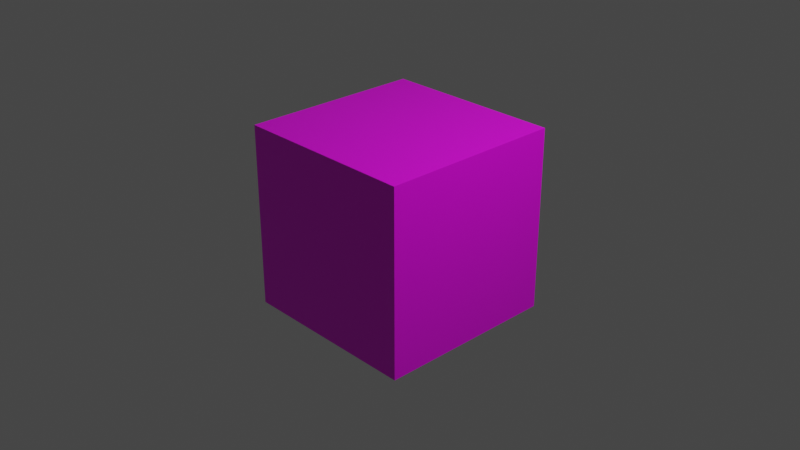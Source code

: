 # Source: cube.blend  (saved by Blender 2.83.19; exported with 4.5.12 LTS)
import bpy
from mathutils import Matrix  # noqa: F401  (used for matrix-valued properties, if any)

bpy.ops.wm.read_factory_settings(use_empty=True)
scene = bpy.context.scene
scene.name = 'Scene'

# ---- collections
col_collection = bpy.data.collections.new('Collection'); scene.collection.children.link(col_collection)

# ---- images (referenced by path relative to the original .blend; pixels are not part of the script)
import os
ASSET_DIR = os.environ.get("B2B_ASSET_DIR", "")  # directory of the original .blend (textures are referenced by path, not embedded)
HERE = os.path.dirname(os.path.abspath(__file__))  # packed textures are extracted next to this script under _unpacked/

def load_image(name, relpath, width, height, colorspace="sRGB"):
    """Load a texture the original file referenced (path relative to the .blend, or extracted next to this script)."""
    p = next((c for c in (os.path.join(HERE, relpath), os.path.join(ASSET_DIR, relpath)) if relpath and os.path.exists(c)), "")
    if p:
        img = bpy.data.images.load(p, check_existing=True)
        img.name = name
    else:  # same state as the original file: an image datablock whose file is absent (Cycles renders it pink)
        img = bpy.data.images.new(name, width, height)
        img.source = "FILE"
        img.filepath = "//" + (relpath or name)
    img.colorspace_settings.name = colorspace
    return img
img_cubetex = load_image('cubeTex', 'cubeTex.png', 1024, 1024, 'sRGB')

# ---- materials (node trees are filled in below, after node groups)
mat_material = bpy.data.materials.new('Material')
mat_material.alpha_threshold = 0.0
mat_material.use_transparent_shadow = False
mat_material.line_color = (0.0, 0.0, 0.0, 1.0)

# ---- material node trees
mat_material.use_nodes = True; mat_material.node_tree.nodes.clear()
_N = mat_material.node_tree.nodes; _L = mat_material.node_tree.links
n0 = _N.new('ShaderNodeOutputMaterial'); n0.name = 'Material Output'; n0.location = (300, 300)
n1 = _N.new('ShaderNodeBsdfPrincipled'); n1.name = 'Principled BSDF'; n1.location = (10, 300)
n1.distribution = 'GGX'
n1.subsurface_method = 'BURLEY'
n1.inputs[2].default_value = 0.4
n1.inputs[3].default_value = 1.45
n1.inputs[27].default_value = (0.0, 0.0, 0.0, 1.0)
n1.inputs[28].default_value = 1.0
n2 = _N.new('ShaderNodeTexImage'); n2.name = 'Image Texture'; n2.location = (-313, 123)
n2.image = img_cubetex
_L.new(n1.outputs[0], n0.inputs[0])
_L.new(n2.outputs[0], n1.inputs[0])
n0.is_active_output = True

# ---- world
world_world = bpy.data.worlds.new('World'); scene.world = world_world
world_world.use_nodes = True; world_world.node_tree.nodes.clear()
_N = world_world.node_tree.nodes; _L = world_world.node_tree.links
n0 = _N.new('ShaderNodeOutputWorld'); n0.name = 'World Output'; n0.location = (300, 300)
n1 = _N.new('ShaderNodeBackground'); n1.name = 'Background'; n1.location = (10, 300)
n1.inputs[0].default_value = (0.05088, 0.05088, 0.05088, 1.0)
_L.new(n1.outputs[0], n0.inputs[0])
n0.is_active_output = True
world_world.color = (0.05088, 0.05088, 0.05088)
world_world.use_sun_shadow = False
world_world.sun_shadow_jitter_overblur = 0.0

# ---- cameras
cam_camera = bpy.data.cameras.new('Camera')
cam_camera.clip_end = 100.0
cam_camera.ortho_scale = 7.314

# ---- lights
light_light = bpy.data.lights.new('Light', 'POINT')
light_light.transmission_factor = 0.0
light_light.energy = 1000.0
light_light.shadow_soft_size = 0.1
light_light.shadow_maximum_resolution = 0.006
light_light.use_absolute_resolution = True

# ---- meshes
me_cube = bpy.data.meshes.new('Cube')
me_cube.from_pydata([(1.0, 1.0, 1.0), (1.0, 1.0, -1.0), (1.0, -1.0, 1.0), (1.0, -1.0, -1.0), (-1.0, 1.0, 1.0), (-1.0, 1.0, -1.0), (-1.0, -1.0, 1.0), (-1.0, -1.0, -1.0)], [], [(0, 4, 6, 2), (3, 2, 6, 7), (7, 6, 4, 5), (5, 1, 3, 7), (1, 0, 2, 3), (5, 4, 0, 1)])
_uv = me_cube.uv_layers.new(name='UVMap')
_uv.uv.foreach_set('vector', [0.625, 0.5, 0.875, 0.5, 0.875, 0.75, 0.625, 0.75, 0.375, 0.75, 0.625, 0.75, 0.625, 1.0, 0.375, 1.0, 0.375, 0.0, 0.625, 0.0, 0.625, 0.25, 0.375, 0.25, 0.125, 0.5, 0.375, 0.5, 0.375, 0.75, 0.125, 0.75, 0.375, 0.5, 0.625, 0.5, 0.625, 0.75, 0.375, 0.75, 0.375, 0.25, 0.625, 0.25, 0.625, 0.5, 0.375, 0.5])
me_cube.materials.append(mat_material)
me_cube.use_remesh_preserve_volume = False
me_cube.use_remesh_preserve_attributes = False
me_cube.use_mirror_vertex_groups = False
me_cube.update()

# ---- objects
ob_cube = bpy.data.objects.new('Cube', me_cube)
ob_light = bpy.data.objects.new('Light', light_light)
ob_camera = bpy.data.objects.new('Camera', cam_camera)

# ---- transforms, parenting, visibility, modifiers, constraints
ob_cube.location = (0.0, 0.0, 0.0)
ob_cube.lock_rotations_4d = False
ob_cube.empty_display_type = 'ARROWS'
ob_cube.lineart.crease_threshold = 0.0
ob_light.location = (4.076, 1.005, 5.904)
ob_light.rotation_euler = (0.6503, 0.05522, 1.866)
ob_light.lock_rotations_4d = False
ob_light.empty_display_type = 'ARROWS'
ob_light.color = (0.0, 0.0, 0.0, 0.0)
ob_light.lineart.crease_threshold = 0.0
ob_camera.location = (7.359, -6.926, 4.958)
ob_camera.rotation_euler = (1.109, 0.0, 0.8149)
ob_camera.lock_rotations_4d = False
ob_camera.empty_display_type = 'ARROWS'
ob_camera.color = (0.0, 0.0, 0.0, 0.0)
ob_camera.display_type = 'WIRE'
ob_camera.lineart.crease_threshold = 0.0

# ---- collection membership
col_collection.objects.link(ob_cube)
col_collection.objects.link(ob_light)
col_collection.objects.link(ob_camera)

# ---- scene / render settings (as saved in the file)
scene.camera = ob_camera
scene.frame_start = 1; scene.frame_end = 250; scene.frame_set(1)
scene.render.engine = 'BLENDER_EEVEE_NEXT'
scene.cycles.use_denoising = False
scene.cycles.samples = 128
scene.cycles.sampling_pattern = 'TABULATED_SOBOL'
scene.cycles.use_adaptive_sampling = False
scene.cycles.use_light_tree = False
scene.view_settings.view_transform = 'Filmic'
bpy.context.view_layer.update()
